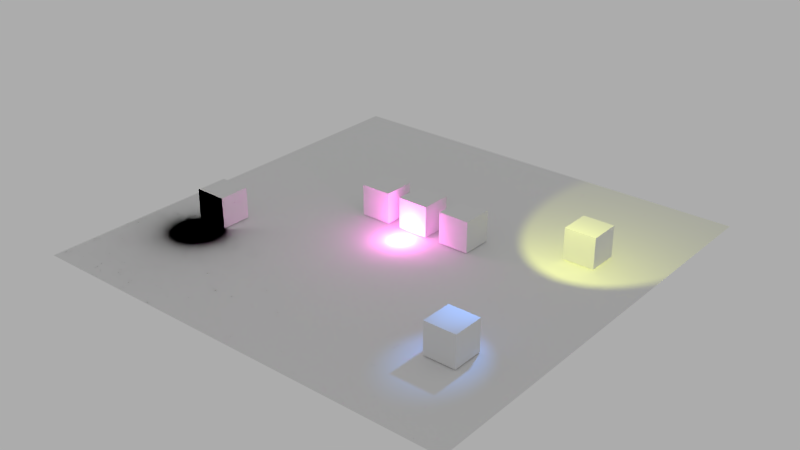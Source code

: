 # Source: cycles_lights.blend  (saved by Blender 2.79.6; exported with 4.5.12 LTS)
import bpy
from mathutils import Matrix  # noqa: F401  (used for matrix-valued properties, if any)

bpy.ops.wm.read_factory_settings(use_empty=True)
scene = bpy.context.scene
scene.name = 'Scene'

# ---- collections
col_collection_1 = bpy.data.collections.new('Collection 1'); scene.collection.children.link(col_collection_1)

# ---- world
world_world = bpy.data.worlds.new('World'); scene.world = world_world
world_world.color = (0.4134, 0.4134, 0.4134)
world_world.use_sun_shadow = False
world_world.sun_shadow_jitter_overblur = 0.0

# ---- lights
light_point_001 = bpy.data.lights.new('Point.001', 'POINT')
light_point_001.transmission_factor = 0.0
light_point_001.energy = 1.0
light_point_001.shadow_buffer_clip_start = 0.5
light_point_001.shadow_soft_size = 0.1
light_point_001.shadow_maximum_resolution = 0.006
light_point_001.use_absolute_resolution = True
light_point_001.use_nodes = True; light_point_001.node_tree.nodes.clear()
_N = light_point_001.node_tree.nodes; _L = light_point_001.node_tree.links
n0 = _N.new('ShaderNodeOutputLight'); n0.name = 'Lamp Output'; n0.location = (300, 300)
n1 = _N.new('ShaderNodeBsdfDiffuse'); n1.name = 'Diffuse BSDF'; n1.location = (10, 300)
n1.inputs[0].default_value = (1.0, 1.0, 1.0, 1.0)
_L.new(n1.outputs[0], n0.inputs[0])
n0.is_active_output = True
light_point = bpy.data.lights.new('Point', 'POINT')
light_point.transmission_factor = 0.0
light_point.energy = -10.0
light_point.shadow_buffer_clip_start = 0.5
light_point.shadow_soft_size = 0.1
light_point.shadow_maximum_resolution = 0.006
light_point.use_absolute_resolution = True
light_spot_001 = bpy.data.lights.new('Spot.001', 'SPOT')
light_spot_001.color = (0.119, 0.3543, 1.0)
light_spot_001.transmission_factor = 0.0
light_spot_001.energy = 100.0
light_spot_001.shadow_buffer_clip_start = 0.5
light_spot_001.shadow_soft_size = 0.046
light_spot_001.shadow_maximum_resolution = 0.006
light_spot_001.use_absolute_resolution = True
light_spot_001.spot_blend = 1.0
light_spot_001.spot_size = 0.6405
light_spot = bpy.data.lights.new('Spot', 'SPOT')
light_spot.color = (0.9296, 1.0, 0.2102)
light_spot.transmission_factor = 0.0
light_spot.use_shadow = False
light_spot.energy = 100.0
light_spot.shadow_buffer_clip_start = 0.5
light_spot.shadow_soft_size = 0.1
light_spot.shadow_maximum_resolution = 0.006
light_spot.use_absolute_resolution = True
light_spot.spot_size = 0.9599
light_point_004 = bpy.data.lights.new('Point.004', 'POINT')
light_point_004.color = (1.0, 0.1559, 0.7722)
light_point_004.transmission_factor = 0.0
light_point_004.energy = 30.0
light_point_004.shadow_buffer_clip_start = 0.5
light_point_004.shadow_soft_size = 0.1
light_point_004.shadow_maximum_resolution = 0.006
light_point_004.use_absolute_resolution = True

# ---- meshes
me_plane = bpy.data.meshes.new('Plane')
me_plane.from_pydata([(-3.149, -3.149, 0.0), (3.149, -3.149, 0.0), (-3.149, 3.149, 0.0), (3.149, 3.149, 0.0), (-0.2231, 0.2557, 0.01297), (-0.2231, 0.2557, 0.4592), (-0.2231, 0.7019, 0.01297), (-0.2231, 0.7019, 0.4592), (0.2231, 0.2557, 0.01297), (0.2231, 0.2557, 0.4592), (0.2231, 0.7019, 0.01297), (0.2231, 0.7019, 0.4592), (0.4476, 0.2557, 0.01297), (0.4476, 0.2557, 0.4592), (0.4476, 0.7019, 0.01297), (0.4476, 0.7019, 0.4592), (0.8938, 0.2557, 0.01297), (0.8938, 0.2557, 0.4592), (0.8938, 0.7019, 0.01297), (0.8938, 0.7019, 0.4592), (-0.8594, 0.2557, 0.01297), (-0.8594, 0.2557, 0.4592), (-0.8594, 0.7019, 0.01297), (-0.8594, 0.7019, 0.4592), (-0.4131, 0.2557, 0.01297), (-0.4131, 0.2557, 0.4592), (-0.4131, 0.7019, 0.01297), (-0.4131, 0.7019, 0.4592), (1.921, 0.9207, 0.01297), (1.921, 0.9207, 0.4592), (1.921, 1.367, 0.01297), (1.921, 1.367, 0.4592), (2.368, 0.9207, 0.01297), (2.368, 0.9207, 0.4592), (2.368, 1.367, 0.01297), (2.368, 1.367, 0.4592), (1.921, -1.915, 0.01297), (1.921, -1.915, 0.4592), (1.921, -1.469, 0.01297), (1.921, -1.469, 0.4592), (2.368, -1.915, 0.01297), (2.368, -1.915, 0.4592), (2.368, -1.469, 0.01297), (2.368, -1.469, 0.4592), (-2.456, -1.267, 0.01297), (-2.456, -1.267, 0.4592), (-2.456, -0.8203, 0.01297), (-2.456, -0.8203, 0.4592), (-2.01, -1.267, 0.01297), (-2.01, -1.267, 0.4592), (-2.01, -0.8203, 0.01297), (-2.01, -0.8203, 0.4592)], [], [(0, 1, 3, 2), (4, 5, 7, 6), (6, 7, 11, 10), (10, 11, 9, 8), (8, 9, 5, 4), (6, 10, 8, 4), (11, 7, 5, 9), (12, 13, 15, 14), (14, 15, 19, 18), (18, 19, 17, 16), (16, 17, 13, 12), (14, 18, 16, 12), (19, 15, 13, 17), (20, 21, 23, 22), (22, 23, 27, 26), (26, 27, 25, 24), (24, 25, 21, 20), (22, 26, 24, 20), (27, 23, 21, 25), (28, 29, 31, 30), (30, 31, 35, 34), (34, 35, 33, 32), (32, 33, 29, 28), (30, 34, 32, 28), (35, 31, 29, 33), (36, 37, 39, 38), (38, 39, 43, 42), (42, 43, 41, 40), (40, 41, 37, 36), (38, 42, 40, 36), (43, 39, 37, 41), (44, 45, 47, 46), (46, 47, 51, 50), (50, 51, 49, 48), (48, 49, 45, 44), (46, 50, 48, 44), (51, 47, 45, 49)])
me_plane.use_remesh_preserve_volume = False
me_plane.use_remesh_preserve_attributes = False
me_plane.use_mirror_vertex_groups = False
me_plane.update()

# ---- objects
ob_missingemission = bpy.data.objects.new('MissingEmission', light_point_001)
ob_pointnegative = bpy.data.objects.new('PointNegative', light_point)
ob_spotnarrow = bpy.data.objects.new('SpotNarrow', light_spot_001)
ob_spotwidenoshadow = bpy.data.objects.new('SpotWideNoShadow', light_spot)
ob_point = bpy.data.objects.new('Point', light_point_004)
ob_plane = bpy.data.objects.new('Plane', me_plane)

# ---- transforms, parenting, visibility, modifiers, constraints
ob_missingemission.location = (-2.009, 1.983, 2.799e-05)
ob_missingemission.lineart.crease_threshold = 0.0
ob_pointnegative.location = (-2.25, -1.524, 0.08685)
ob_pointnegative.lineart.crease_threshold = 0.0
ob_spotnarrow.location = (2.089, -0.5944, 1.681)
ob_spotnarrow.rotation_euler = (-0.6082, -0.1726, -0.2186)
ob_spotnarrow.lineart.crease_threshold = 0.0
ob_spotwidenoshadow.location = (2.089, -0.07431, 1.681)
ob_spotwidenoshadow.rotation_euler = (0.7497, 0.1816, -0.2112)
ob_spotwidenoshadow.lineart.crease_threshold = 0.0
ob_point.location = (0.0, 0.0, 0.07237)
ob_point.lineart.crease_threshold = 0.0
ob_plane.location = (0.0, 0.0, 0.0)
ob_plane.lineart.crease_threshold = 0.0

# ---- collection membership
col_collection_1.objects.link(ob_missingemission)
col_collection_1.objects.link(ob_pointnegative)
col_collection_1.objects.link(ob_spotnarrow)
col_collection_1.objects.link(ob_spotwidenoshadow)
col_collection_1.objects.link(ob_point)
col_collection_1.objects.link(ob_plane)

# ---- scene / render settings (as saved in the file)
scene.frame_start = 0; scene.frame_end = 250; scene.frame_set(0)
scene.render.engine = 'CYCLES'
scene.render.resolution_percentage = 50
scene.render.fps = 30
scene.render.dither_intensity = 0.0
scene.cycles.use_denoising = False
scene.cycles.samples = 128
scene.cycles.sampling_pattern = 'TABULATED_SOBOL'
scene.cycles.use_adaptive_sampling = False
scene.cycles.use_light_tree = False
scene.view_settings.view_transform = 'Standard'
bpy.context.view_layer.update()

# ---- added for rendering (the .blend has no active camera): camera
cam_auto = bpy.data.cameras.new('AutoCamera')
cam_auto.lens = 50.0
cam_auto.sensor_width = 36.0
cam_auto.clip_end = 1000.0
ob_auto_camera = bpy.data.objects.new('AutoCamera', cam_auto)
scene.collection.objects.link(ob_auto_camera)
ob_auto_camera.location = (8.25235, -9.90281, 6.83148)
ob_auto_camera.rotation_euler = (1.09748, -7.21219e-08, 0.694738)
scene.camera = ob_auto_camera
bpy.context.view_layer.update()

